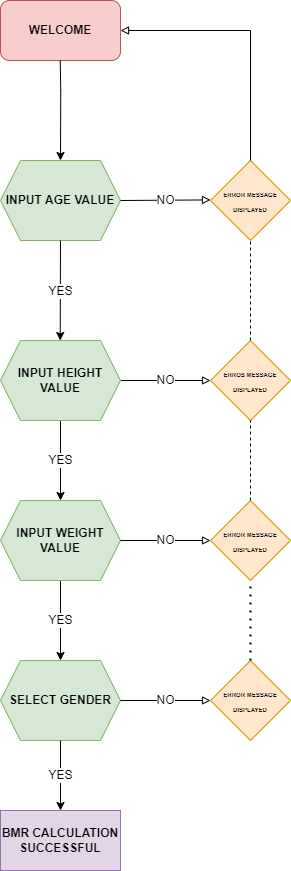

The diagram above was exported from draw.io. Its source (the exported page's mxGraphModel, read from the mxfile embedded in the PNG):
<mxGraphModel dx="2585" dy="1385" grid="1" gridSize="10" guides="1" tooltips="1" connect="1" arrows="1" fold="1" page="1" pageScale="1" pageWidth="826" pageHeight="1169" background="none" math="0" shadow="0">
  <root>
    <mxCell id="0" />
    <mxCell id="1" parent="0" />
    <mxCell id="BykeiLi4AE_M5bt9EM2_-96" value="&lt;b&gt;WELCOME&lt;/b&gt;" style="rounded=1;whiteSpace=wrap;html=1;fillColor=#f8cecc;strokeColor=#b85450;" vertex="1" parent="1">
      <mxGeometry x="200" y="80" width="120" height="60" as="geometry" />
    </mxCell>
    <mxCell id="BykeiLi4AE_M5bt9EM2_-97" value="" style="endArrow=classic;html=1;rounded=0;fontStyle=1;entryX=0.5;entryY=0;entryDx=0;entryDy=0;" edge="1" parent="1" target="BykeiLi4AE_M5bt9EM2_-98">
      <mxGeometry width="50" height="50" relative="1" as="geometry">
        <mxPoint x="259.75" y="140" as="sourcePoint" />
        <mxPoint x="259.75" y="230" as="targetPoint" />
        <Array as="points">
          <mxPoint x="260.25" y="170" />
        </Array>
      </mxGeometry>
    </mxCell>
    <mxCell id="BykeiLi4AE_M5bt9EM2_-98" value="INPUT AGE VALUE" style="shape=hexagon;perimeter=hexagonPerimeter2;whiteSpace=wrap;html=1;fixedSize=1;fillColor=#d5e8d4;strokeColor=#82b366;fontStyle=1" vertex="1" parent="1">
      <mxGeometry x="200" y="240" width="120" height="80" as="geometry" />
    </mxCell>
    <mxCell id="BykeiLi4AE_M5bt9EM2_-99" value="NO" style="endArrow=block;html=1;rounded=0;exitX=1;exitY=0.5;exitDx=0;exitDy=0;endFill=0;fontSize=12;" edge="1" parent="1" source="BykeiLi4AE_M5bt9EM2_-98">
      <mxGeometry width="50" height="50" relative="1" as="geometry">
        <mxPoint x="330" y="279.40999999999997" as="sourcePoint" />
        <mxPoint x="410" y="279.40999999999997" as="targetPoint" />
      </mxGeometry>
    </mxCell>
    <mxCell id="BykeiLi4AE_M5bt9EM2_-100" value="&lt;font style=&quot;font-size: 6px;&quot;&gt;ERROR MESSAGE DISPLAYED&lt;/font&gt;" style="rhombus;whiteSpace=wrap;html=1;fillColor=#ffe6cc;strokeColor=#d79b00;fontStyle=1" vertex="1" parent="1">
      <mxGeometry x="410" y="240" width="80" height="80" as="geometry" />
    </mxCell>
    <mxCell id="BykeiLi4AE_M5bt9EM2_-103" value="YES" style="endArrow=classic;html=1;rounded=0;fontSize=12;exitX=0.5;exitY=1;exitDx=0;exitDy=0;" edge="1" parent="1" source="BykeiLi4AE_M5bt9EM2_-98">
      <mxGeometry width="50" height="50" relative="1" as="geometry">
        <mxPoint x="259.40999999999997" y="330" as="sourcePoint" />
        <mxPoint x="259.7" y="420" as="targetPoint" />
      </mxGeometry>
    </mxCell>
    <mxCell id="BykeiLi4AE_M5bt9EM2_-110" value="NO" style="edgeStyle=orthogonalEdgeStyle;rounded=0;orthogonalLoop=1;jettySize=auto;html=1;exitX=1;exitY=0.5;exitDx=0;exitDy=0;fontSize=12;entryX=0;entryY=0.5;entryDx=0;entryDy=0;endArrow=block;endFill=0;" edge="1" parent="1" source="BykeiLi4AE_M5bt9EM2_-107" target="BykeiLi4AE_M5bt9EM2_-108">
      <mxGeometry relative="1" as="geometry">
        <mxPoint x="400" y="460" as="targetPoint" />
      </mxGeometry>
    </mxCell>
    <mxCell id="BykeiLi4AE_M5bt9EM2_-119" value="YES" style="edgeStyle=orthogonalEdgeStyle;rounded=0;orthogonalLoop=1;jettySize=auto;html=1;exitX=0.5;exitY=1;exitDx=0;exitDy=0;fontSize=12;entryX=0.5;entryY=0;entryDx=0;entryDy=0;" edge="1" parent="1" source="BykeiLi4AE_M5bt9EM2_-107" target="BykeiLi4AE_M5bt9EM2_-117">
      <mxGeometry relative="1" as="geometry">
        <mxPoint x="260" y="570" as="targetPoint" />
      </mxGeometry>
    </mxCell>
    <mxCell id="BykeiLi4AE_M5bt9EM2_-107" value="&lt;b&gt;&lt;font style=&quot;font-size: 12px;&quot;&gt;INPUT HEIGHT VALUE&lt;/font&gt;&lt;/b&gt;" style="shape=hexagon;perimeter=hexagonPerimeter2;whiteSpace=wrap;html=1;fixedSize=1;fontSize=6;fillColor=#d5e8d4;strokeColor=#82b366;" vertex="1" parent="1">
      <mxGeometry x="200" y="420" width="120" height="80" as="geometry" />
    </mxCell>
    <mxCell id="BykeiLi4AE_M5bt9EM2_-108" value="&lt;font style=&quot;font-size: 6px;&quot;&gt;&lt;b&gt;ERROS MESSAGE DISPLAYED&lt;/b&gt;&lt;/font&gt;" style="rhombus;whiteSpace=wrap;html=1;fontSize=12;fillColor=#ffe6cc;strokeColor=#d79b00;" vertex="1" parent="1">
      <mxGeometry x="410" y="420" width="80" height="80" as="geometry" />
    </mxCell>
    <mxCell id="BykeiLi4AE_M5bt9EM2_-116" value="" style="endArrow=none;dashed=1;html=1;rounded=0;fontSize=6;entryX=0.5;entryY=1;entryDx=0;entryDy=0;" edge="1" parent="1" source="BykeiLi4AE_M5bt9EM2_-108" target="BykeiLi4AE_M5bt9EM2_-100">
      <mxGeometry width="50" height="50" relative="1" as="geometry">
        <mxPoint x="440" y="390" as="sourcePoint" />
        <mxPoint x="490" y="340" as="targetPoint" />
      </mxGeometry>
    </mxCell>
    <mxCell id="BykeiLi4AE_M5bt9EM2_-129" value="YES" style="edgeStyle=orthogonalEdgeStyle;rounded=0;orthogonalLoop=1;jettySize=auto;html=1;exitX=0.5;exitY=1;exitDx=0;exitDy=0;fontSize=12;entryX=0.5;entryY=0;entryDx=0;entryDy=0;" edge="1" parent="1" source="BykeiLi4AE_M5bt9EM2_-117" target="BykeiLi4AE_M5bt9EM2_-124">
      <mxGeometry relative="1" as="geometry">
        <mxPoint x="260.3529411764706" y="720" as="targetPoint" />
      </mxGeometry>
    </mxCell>
    <mxCell id="BykeiLi4AE_M5bt9EM2_-117" value="&lt;font style=&quot;font-size: 12px;&quot;&gt;&lt;b&gt;INPUT WEIGHT VALUE&lt;/b&gt;&lt;/font&gt;" style="shape=hexagon;perimeter=hexagonPerimeter2;whiteSpace=wrap;html=1;fixedSize=1;fontSize=6;fillColor=#d5e8d4;strokeColor=#82b366;" vertex="1" parent="1">
      <mxGeometry x="200" y="580" width="120" height="80" as="geometry" />
    </mxCell>
    <mxCell id="BykeiLi4AE_M5bt9EM2_-120" value="&lt;font style=&quot;font-size: 6px;&quot;&gt;&lt;b&gt;ERROR MESSAGE DISPLAYED&lt;/b&gt;&lt;/font&gt;" style="rhombus;whiteSpace=wrap;html=1;fontSize=12;fillColor=#ffe6cc;strokeColor=#d79b00;" vertex="1" parent="1">
      <mxGeometry x="410" y="580" width="80" height="80" as="geometry" />
    </mxCell>
    <mxCell id="BykeiLi4AE_M5bt9EM2_-121" value="NO&lt;br&gt;" style="endArrow=block;html=1;rounded=0;fontSize=12;exitX=1;exitY=0.5;exitDx=0;exitDy=0;entryX=0;entryY=0.5;entryDx=0;entryDy=0;endFill=0;" edge="1" parent="1" source="BykeiLi4AE_M5bt9EM2_-117" target="BykeiLi4AE_M5bt9EM2_-120">
      <mxGeometry width="50" height="50" relative="1" as="geometry">
        <mxPoint x="280" y="630" as="sourcePoint" />
        <mxPoint x="400" y="620" as="targetPoint" />
      </mxGeometry>
    </mxCell>
    <mxCell id="BykeiLi4AE_M5bt9EM2_-122" value="" style="endArrow=none;dashed=1;html=1;rounded=0;fontSize=6;entryX=0.5;entryY=1;entryDx=0;entryDy=0;exitX=0.5;exitY=0;exitDx=0;exitDy=0;" edge="1" parent="1" source="BykeiLi4AE_M5bt9EM2_-120" target="BykeiLi4AE_M5bt9EM2_-108">
      <mxGeometry width="50" height="50" relative="1" as="geometry">
        <mxPoint x="425" y="570" as="sourcePoint" />
        <mxPoint x="475" y="520" as="targetPoint" />
      </mxGeometry>
    </mxCell>
    <mxCell id="BykeiLi4AE_M5bt9EM2_-124" value="&lt;font style=&quot;font-size: 12px;&quot;&gt;&lt;b&gt;SELECT GENDER&lt;/b&gt;&lt;/font&gt;" style="shape=hexagon;perimeter=hexagonPerimeter2;whiteSpace=wrap;html=1;fixedSize=1;fontSize=6;fillColor=#d5e8d4;strokeColor=#82b366;" vertex="1" parent="1">
      <mxGeometry x="200" y="740" width="120" height="80" as="geometry" />
    </mxCell>
    <mxCell id="BykeiLi4AE_M5bt9EM2_-130" value="&lt;span style=&quot;font-size: 6px;&quot;&gt;&lt;b&gt;ERROR MESSAGE DISPLAYED&lt;/b&gt;&lt;/span&gt;" style="rhombus;whiteSpace=wrap;html=1;fontSize=12;fillColor=#ffe6cc;strokeColor=#d79b00;" vertex="1" parent="1">
      <mxGeometry x="410" y="740" width="80" height="80" as="geometry" />
    </mxCell>
    <mxCell id="BykeiLi4AE_M5bt9EM2_-131" value="" style="endArrow=none;dashed=1;html=1;dashPattern=1 3;strokeWidth=2;rounded=0;fontSize=12;entryX=0.5;entryY=1;entryDx=0;entryDy=0;exitX=0.5;exitY=0;exitDx=0;exitDy=0;" edge="1" parent="1" source="BykeiLi4AE_M5bt9EM2_-130" target="BykeiLi4AE_M5bt9EM2_-120">
      <mxGeometry width="50" height="50" relative="1" as="geometry">
        <mxPoint x="310" y="620" as="sourcePoint" />
        <mxPoint x="360" y="570" as="targetPoint" />
      </mxGeometry>
    </mxCell>
    <mxCell id="BykeiLi4AE_M5bt9EM2_-134" value="NO" style="endArrow=block;html=1;rounded=0;fontSize=12;entryX=0;entryY=0.5;entryDx=0;entryDy=0;endFill=0;" edge="1" parent="1" source="BykeiLi4AE_M5bt9EM2_-124" target="BykeiLi4AE_M5bt9EM2_-130">
      <mxGeometry width="50" height="50" relative="1" as="geometry">
        <mxPoint x="320" y="820" as="sourcePoint" />
        <mxPoint x="400" y="780" as="targetPoint" />
      </mxGeometry>
    </mxCell>
    <mxCell id="BykeiLi4AE_M5bt9EM2_-136" value="" style="endArrow=block;html=1;rounded=0;fontSize=12;entryX=1;entryY=0.5;entryDx=0;entryDy=0;exitX=0.5;exitY=0;exitDx=0;exitDy=0;endFill=0;" edge="1" parent="1" source="BykeiLi4AE_M5bt9EM2_-100" target="BykeiLi4AE_M5bt9EM2_-96">
      <mxGeometry width="50" height="50" relative="1" as="geometry">
        <mxPoint x="450" y="230" as="sourcePoint" />
        <mxPoint x="370" y="370" as="targetPoint" />
        <Array as="points">
          <mxPoint x="450" y="110" />
        </Array>
      </mxGeometry>
    </mxCell>
    <mxCell id="BykeiLi4AE_M5bt9EM2_-137" value="YES" style="endArrow=classic;html=1;rounded=0;fontSize=12;exitX=0.5;exitY=1;exitDx=0;exitDy=0;" edge="1" parent="1" source="BykeiLi4AE_M5bt9EM2_-124" target="BykeiLi4AE_M5bt9EM2_-138">
      <mxGeometry width="50" height="50" relative="1" as="geometry">
        <mxPoint x="300" y="980" as="sourcePoint" />
        <mxPoint x="260" y="900" as="targetPoint" />
      </mxGeometry>
    </mxCell>
    <mxCell id="BykeiLi4AE_M5bt9EM2_-138" value="&lt;b&gt;BMR CALCULATION SUCCESSFUL&lt;/b&gt;" style="rounded=0;whiteSpace=wrap;html=1;fontSize=12;fillColor=#e1d5e7;strokeColor=#9673a6;" vertex="1" parent="1">
      <mxGeometry x="200" y="890" width="120" height="60" as="geometry" />
    </mxCell>
  </root>
</mxGraphModel>